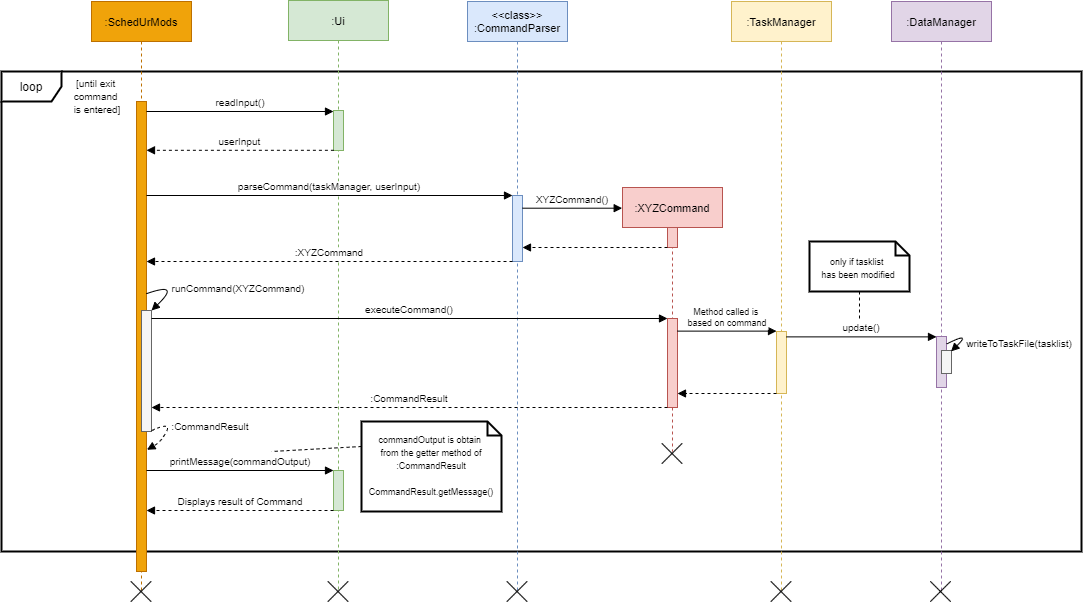

The diagram above was exported from draw.io. Its source (the exported page's mxGraphModel, read from the mxfile embedded in the PNG):
<mxGraphModel dx="1038" dy="579" grid="1" gridSize="10" guides="1" tooltips="1" connect="1" arrows="1" fold="1" page="1" pageScale="1" pageWidth="2339" pageHeight="3300" math="0" shadow="0">
  <root>
    <mxCell id="0" />
    <mxCell id="1" parent="0" />
    <mxCell id="54B25HV0VGF4ODMXdxvw-39" value="&lt;font style=&quot;font-size: 12px&quot;&gt;loop&lt;/font&gt;" style="shape=umlFrame;whiteSpace=wrap;html=1;rounded=1;shadow=0;glass=0;labelBackgroundColor=default;sketch=0;fontFamily=Helvetica;fontSize=9;fontColor=default;strokeColor=default;strokeWidth=2;fillColor=default;align=center;" parent="1" vertex="1">
      <mxGeometry x="30" y="150" width="1080" height="480" as="geometry" />
    </mxCell>
    <mxCell id="3nuBFxr9cyL0pnOWT2aG-1" value=":SchedUrMods" style="shape=umlLifeline;perimeter=lifelinePerimeter;container=1;collapsible=0;recursiveResize=0;rounded=0;shadow=0;strokeWidth=1;fontColor=#000000;fontSize=11;fillColor=#f0a30a;strokeColor=#BD7000;size=40;" parent="1" vertex="1">
      <mxGeometry x="120" y="80" width="100" height="590" as="geometry" />
    </mxCell>
    <mxCell id="3nuBFxr9cyL0pnOWT2aG-2" value="" style="points=[];perimeter=orthogonalPerimeter;rounded=0;shadow=0;strokeWidth=1;fillColor=#f0a30a;strokeColor=#BD7000;fontColor=#000000;" parent="3nuBFxr9cyL0pnOWT2aG-1" vertex="1">
      <mxGeometry x="45" y="100" width="10" height="470" as="geometry" />
    </mxCell>
    <mxCell id="AQJ9q9lTeiButl1vBTkk-14" value="" style="points=[];perimeter=orthogonalPerimeter;rounded=0;shadow=0;strokeWidth=1;fillColor=#f5f5f5;strokeColor=#666666;fontColor=#333333;" parent="3nuBFxr9cyL0pnOWT2aG-1" vertex="1">
      <mxGeometry x="50" y="309" width="10" height="121" as="geometry" />
    </mxCell>
    <mxCell id="54B25HV0VGF4ODMXdxvw-1" value="" style="curved=1;endArrow=block;html=1;rounded=0;labelBackgroundColor=default;fontFamily=Helvetica;fontSize=11;fontColor=default;endSize=6;strokeColor=default;strokeWidth=1;exitX=0.993;exitY=0.409;exitDx=0;exitDy=0;exitPerimeter=0;endFill=1;" parent="3nuBFxr9cyL0pnOWT2aG-1" source="3nuBFxr9cyL0pnOWT2aG-2" edge="1">
      <mxGeometry width="50" height="50" relative="1" as="geometry">
        <mxPoint x="260" y="340" as="sourcePoint" />
        <mxPoint x="60" y="309" as="targetPoint" />
        <Array as="points">
          <mxPoint x="90" y="280" />
        </Array>
      </mxGeometry>
    </mxCell>
    <mxCell id="54B25HV0VGF4ODMXdxvw-3" value="" style="curved=1;endArrow=block;html=1;rounded=0;labelBackgroundColor=default;fontFamily=Helvetica;fontSize=11;fontColor=default;endSize=6;strokeColor=default;strokeWidth=1;exitX=1;exitY=0.993;exitDx=0;exitDy=0;exitPerimeter=0;endFill=1;dashed=1;entryX=1.046;entryY=0.741;entryDx=0;entryDy=0;entryPerimeter=0;" parent="3nuBFxr9cyL0pnOWT2aG-1" source="AQJ9q9lTeiButl1vBTkk-14" target="3nuBFxr9cyL0pnOWT2aG-2" edge="1">
      <mxGeometry width="50" height="50" relative="1" as="geometry">
        <mxPoint x="60.000000000000085" y="389.35" as="sourcePoint" />
        <mxPoint x="55" y="370" as="targetPoint" />
        <Array as="points">
          <mxPoint x="80" y="420" />
          <mxPoint x="70" y="440" />
        </Array>
      </mxGeometry>
    </mxCell>
    <mxCell id="3nuBFxr9cyL0pnOWT2aG-5" value=":Ui" style="shape=umlLifeline;perimeter=lifelinePerimeter;container=1;collapsible=0;recursiveResize=0;rounded=0;shadow=0;strokeWidth=1;fillColor=#d5e8d4;strokeColor=#82b366;fontSize=11;fontColor=default;" parent="1" vertex="1">
      <mxGeometry x="317" y="79" width="100" height="591" as="geometry" />
    </mxCell>
    <mxCell id="3nuBFxr9cyL0pnOWT2aG-6" value="" style="points=[];perimeter=orthogonalPerimeter;rounded=0;shadow=0;strokeWidth=1;fillColor=#d5e8d4;strokeColor=#82b366;fontColor=default;" parent="3nuBFxr9cyL0pnOWT2aG-5" vertex="1">
      <mxGeometry x="45" y="110" width="10" height="40" as="geometry" />
    </mxCell>
    <mxCell id="54B25HV0VGF4ODMXdxvw-23" value="" style="points=[];perimeter=orthogonalPerimeter;rounded=0;shadow=0;strokeWidth=1;fillColor=#d5e8d4;strokeColor=#82b366;fontColor=default;" parent="3nuBFxr9cyL0pnOWT2aG-5" vertex="1">
      <mxGeometry x="45" y="470" width="10" height="40" as="geometry" />
    </mxCell>
    <mxCell id="54B25HV0VGF4ODMXdxvw-25" value="Displays result of Command" style="verticalAlign=bottom;endArrow=block;shadow=0;strokeWidth=1;strokeColor=default;labelBackgroundColor=default;fontColor=default;dashed=1;endSize=6;exitX=0.04;exitY=0.995;exitDx=0;exitDy=0;exitPerimeter=0;fontSize=10;" parent="3nuBFxr9cyL0pnOWT2aG-5" target="3nuBFxr9cyL0pnOWT2aG-2" edge="1">
      <mxGeometry relative="1" as="geometry">
        <mxPoint x="44.999999999999865" y="510.00000000000006" as="sourcePoint" />
        <mxPoint x="-125.4" y="510.00000000000006" as="targetPoint" />
      </mxGeometry>
    </mxCell>
    <mxCell id="3nuBFxr9cyL0pnOWT2aG-8" value="readInput()" style="verticalAlign=bottom;endArrow=block;shadow=0;strokeWidth=1;labelBackgroundColor=default;fontColor=default;strokeColor=default;fontSize=10;" parent="1" target="3nuBFxr9cyL0pnOWT2aG-6" edge="1">
      <mxGeometry relative="1" as="geometry">
        <mxPoint x="175" y="190" as="sourcePoint" />
        <mxPoint x="345" y="190" as="targetPoint" />
      </mxGeometry>
    </mxCell>
    <mxCell id="AQJ9q9lTeiButl1vBTkk-4" value="&lt;&lt;class&gt;&gt;&#10;:CommandParser" style="shape=umlLifeline;perimeter=lifelinePerimeter;container=1;collapsible=0;recursiveResize=0;rounded=0;shadow=0;strokeWidth=1;fillColor=#dae8fc;strokeColor=#6c8ebf;fontSize=11;fontColor=default;" parent="1" vertex="1">
      <mxGeometry x="496" y="80" width="100" height="590" as="geometry" />
    </mxCell>
    <mxCell id="AQJ9q9lTeiButl1vBTkk-5" value="" style="points=[];perimeter=orthogonalPerimeter;rounded=0;shadow=0;strokeWidth=1;fillColor=#dae8fc;strokeColor=#6c8ebf;fontColor=default;" parent="AQJ9q9lTeiButl1vBTkk-4" vertex="1">
      <mxGeometry x="45" y="194" width="10" height="66" as="geometry" />
    </mxCell>
    <mxCell id="AQJ9q9lTeiButl1vBTkk-6" value="parseCommand(taskManager, userInput)" style="verticalAlign=bottom;endArrow=block;shadow=0;strokeWidth=1;labelBackgroundColor=default;fontColor=default;strokeColor=default;fontSize=10;" parent="1" target="AQJ9q9lTeiButl1vBTkk-5" edge="1">
      <mxGeometry relative="1" as="geometry">
        <mxPoint x="175" y="274" as="sourcePoint" />
        <mxPoint x="525" y="274" as="targetPoint" />
      </mxGeometry>
    </mxCell>
    <mxCell id="AQJ9q9lTeiButl1vBTkk-7" value=":XYZCommand" style="shape=umlLifeline;perimeter=lifelinePerimeter;container=1;collapsible=0;recursiveResize=0;rounded=0;shadow=0;strokeWidth=1;fillColor=#f8cecc;strokeColor=#b85450;fontSize=11;fontColor=default;" parent="1" vertex="1">
      <mxGeometry x="651" y="266" width="100" height="264" as="geometry" />
    </mxCell>
    <mxCell id="AQJ9q9lTeiButl1vBTkk-8" value="" style="points=[];perimeter=orthogonalPerimeter;rounded=0;shadow=0;strokeWidth=1;fillColor=#f8cecc;strokeColor=#b85450;fontColor=default;" parent="AQJ9q9lTeiButl1vBTkk-7" vertex="1">
      <mxGeometry x="45" y="40" width="10" height="20" as="geometry" />
    </mxCell>
    <mxCell id="AQJ9q9lTeiButl1vBTkk-13" value="" style="points=[];perimeter=orthogonalPerimeter;rounded=0;shadow=0;strokeWidth=1;fillColor=#f8cecc;strokeColor=#b85450;fontColor=default;" parent="AQJ9q9lTeiButl1vBTkk-7" vertex="1">
      <mxGeometry x="45" y="131" width="10" height="89" as="geometry" />
    </mxCell>
    <mxCell id="54B25HV0VGF4ODMXdxvw-6" value=":CommandResult" style="verticalAlign=bottom;endArrow=block;shadow=0;strokeWidth=1;strokeColor=default;labelBackgroundColor=default;fontColor=default;dashed=1;endSize=6;fontSize=10;" parent="AQJ9q9lTeiButl1vBTkk-7" edge="1">
      <mxGeometry relative="1" as="geometry">
        <mxPoint x="45" y="220.00000000000006" as="sourcePoint" />
        <mxPoint x="-471" y="220" as="targetPoint" />
      </mxGeometry>
    </mxCell>
    <mxCell id="AQJ9q9lTeiButl1vBTkk-9" value="XYZCommand()" style="verticalAlign=bottom;endArrow=block;shadow=0;strokeWidth=1;labelBackgroundColor=default;fontColor=default;strokeColor=default;entryX=-0.003;entryY=0.069;entryDx=0;entryDy=0;entryPerimeter=0;fontSize=10;" parent="1" source="AQJ9q9lTeiButl1vBTkk-5" edge="1">
      <mxGeometry relative="1" as="geometry">
        <mxPoint x="536" y="287" as="sourcePoint" />
        <mxPoint x="650.7" y="286.70000000000005" as="targetPoint" />
      </mxGeometry>
    </mxCell>
    <mxCell id="3nuBFxr9cyL0pnOWT2aG-9" value="userInput" style="verticalAlign=bottom;endArrow=block;shadow=0;strokeWidth=1;strokeColor=default;labelBackgroundColor=default;fontColor=default;dashed=1;endSize=6;exitX=0.04;exitY=0.995;exitDx=0;exitDy=0;exitPerimeter=0;fontSize=10;" parent="1" source="3nuBFxr9cyL0pnOWT2aG-6" target="3nuBFxr9cyL0pnOWT2aG-2" edge="1">
      <mxGeometry relative="1" as="geometry">
        <mxPoint x="340" y="229" as="sourcePoint" />
        <mxPoint x="175" y="229" as="targetPoint" />
      </mxGeometry>
    </mxCell>
    <mxCell id="AQJ9q9lTeiButl1vBTkk-10" value="" style="verticalAlign=bottom;endArrow=block;shadow=0;strokeWidth=1;strokeColor=default;labelBackgroundColor=default;fontColor=default;dashed=1;endSize=6;" parent="1" target="AQJ9q9lTeiButl1vBTkk-5" edge="1">
      <mxGeometry relative="1" as="geometry">
        <mxPoint x="696" y="326" as="sourcePoint" />
        <mxPoint x="535" y="326" as="targetPoint" />
      </mxGeometry>
    </mxCell>
    <mxCell id="AQJ9q9lTeiButl1vBTkk-11" value=":XYZCommand" style="verticalAlign=bottom;endArrow=block;shadow=0;strokeWidth=1;strokeColor=default;labelBackgroundColor=default;fontColor=default;dashed=1;endSize=6;fontSize=10;" parent="1" source="AQJ9q9lTeiButl1vBTkk-5" edge="1">
      <mxGeometry relative="1" as="geometry">
        <mxPoint x="525" y="340" as="sourcePoint" />
        <mxPoint x="175" y="340" as="targetPoint" />
      </mxGeometry>
    </mxCell>
    <mxCell id="54B25HV0VGF4ODMXdxvw-2" value="&lt;span style=&quot;font-family: &amp;quot;helvetica&amp;quot; ; font-style: normal ; font-weight: 400 ; letter-spacing: normal ; text-indent: 0px ; text-transform: none ; word-spacing: 0px ; background-color: rgb(255 , 255 , 255) ; display: inline ; float: none&quot;&gt;&lt;font style=&quot;font-size: 10px&quot;&gt;runCommand(XYZCommand)&lt;/font&gt;&lt;/span&gt;" style="text;whiteSpace=wrap;html=1;fontSize=11;fontFamily=Helvetica;fontColor=default;align=center;" parent="1" vertex="1">
      <mxGeometry x="217" y="354" width="100" height="30" as="geometry" />
    </mxCell>
    <mxCell id="54B25HV0VGF4ODMXdxvw-5" value="executeCommand()" style="verticalAlign=bottom;endArrow=block;shadow=0;strokeWidth=1;labelBackgroundColor=default;fontColor=default;strokeColor=default;fontSize=10;" parent="1" edge="1">
      <mxGeometry relative="1" as="geometry">
        <mxPoint x="180" y="397" as="sourcePoint" />
        <mxPoint x="696" y="397" as="targetPoint" />
      </mxGeometry>
    </mxCell>
    <mxCell id="54B25HV0VGF4ODMXdxvw-7" value=":TaskManager" style="shape=umlLifeline;perimeter=lifelinePerimeter;container=1;collapsible=0;recursiveResize=0;rounded=0;shadow=0;strokeWidth=1;fillColor=#fff2cc;strokeColor=#d6b656;fontSize=11;fontColor=default;" parent="1" vertex="1">
      <mxGeometry x="760" y="80" width="100" height="590" as="geometry" />
    </mxCell>
    <mxCell id="54B25HV0VGF4ODMXdxvw-8" value="" style="points=[];perimeter=orthogonalPerimeter;rounded=0;shadow=0;strokeWidth=1;fillColor=#fff2cc;strokeColor=#d6b656;fontColor=default;" parent="54B25HV0VGF4ODMXdxvw-7" vertex="1">
      <mxGeometry x="45" y="330" width="10" height="62" as="geometry" />
    </mxCell>
    <mxCell id="54B25HV0VGF4ODMXdxvw-9" value="Method called is &#10;based on command" style="verticalAlign=bottom;endArrow=block;shadow=0;strokeWidth=1;labelBackgroundColor=default;fontColor=default;strokeColor=default;entryX=-0.003;entryY=0.069;entryDx=0;entryDy=0;entryPerimeter=0;fontSize=9;" parent="54B25HV0VGF4ODMXdxvw-7" edge="1">
      <mxGeometry relative="1" as="geometry">
        <mxPoint x="-54" y="329.6200000000001" as="sourcePoint" />
        <mxPoint x="45" y="329.62000000000006" as="targetPoint" />
      </mxGeometry>
    </mxCell>
    <mxCell id="54B25HV0VGF4ODMXdxvw-44" value="" style="shape=image;html=1;verticalAlign=top;verticalLabelPosition=bottom;labelBackgroundColor=#ffffff;imageAspect=0;aspect=fixed;image=https://cdn4.iconfinder.com/data/icons/basic-user-interface-elements/700/exit-delete-remove-close-x-128.png;rounded=1;shadow=0;glass=0;sketch=0;fontFamily=Helvetica;fontSize=10;fontColor=default;strokeColor=default;strokeWidth=2;fillColor=default;" parent="54B25HV0VGF4ODMXdxvw-7" vertex="1">
      <mxGeometry x="39.5" y="580" width="21" height="21" as="geometry" />
    </mxCell>
    <mxCell id="54B25HV0VGF4ODMXdxvw-10" value="" style="verticalAlign=bottom;endArrow=block;shadow=0;strokeWidth=1;strokeColor=default;labelBackgroundColor=default;fontColor=default;dashed=1;endSize=6;" parent="1" edge="1">
      <mxGeometry relative="1" as="geometry">
        <mxPoint x="804.9999999999998" y="472" as="sourcePoint" />
        <mxPoint x="706" y="472" as="targetPoint" />
      </mxGeometry>
    </mxCell>
    <mxCell id="54B25HV0VGF4ODMXdxvw-14" value=":DataManager" style="shape=umlLifeline;perimeter=lifelinePerimeter;container=1;collapsible=0;recursiveResize=0;rounded=0;shadow=0;strokeWidth=1;fillColor=#e1d5e7;strokeColor=#9673a6;fontSize=11;fontColor=default;" parent="1" vertex="1">
      <mxGeometry x="920" y="80" width="100" height="590" as="geometry" />
    </mxCell>
    <mxCell id="54B25HV0VGF4ODMXdxvw-15" value="" style="points=[];perimeter=orthogonalPerimeter;rounded=0;shadow=0;strokeWidth=1;fillColor=#e1d5e7;strokeColor=#9673a6;fontColor=default;" parent="54B25HV0VGF4ODMXdxvw-14" vertex="1">
      <mxGeometry x="45" y="335" width="10" height="51" as="geometry" />
    </mxCell>
    <mxCell id="54B25HV0VGF4ODMXdxvw-17" value="" style="points=[];perimeter=orthogonalPerimeter;rounded=0;shadow=0;strokeWidth=1;fillColor=#f5f5f5;strokeColor=#666666;fontColor=#333333;" parent="54B25HV0VGF4ODMXdxvw-14" vertex="1">
      <mxGeometry x="50" y="349" width="10" height="23" as="geometry" />
    </mxCell>
    <mxCell id="54B25HV0VGF4ODMXdxvw-20" value="" style="curved=1;endArrow=block;html=1;rounded=0;labelBackgroundColor=default;fontFamily=Helvetica;fontSize=11;fontColor=default;endSize=6;strokeColor=default;strokeWidth=1;exitX=0.967;exitY=0.543;exitDx=0;exitDy=0;exitPerimeter=0;endFill=1;entryX=0.955;entryY=0.038;entryDx=0;entryDy=0;entryPerimeter=0;" parent="54B25HV0VGF4ODMXdxvw-14" target="54B25HV0VGF4ODMXdxvw-17" edge="1">
      <mxGeometry width="50" height="50" relative="1" as="geometry">
        <mxPoint x="55" y="342.63" as="sourcePoint" />
        <mxPoint x="60.32999999999993" y="359" as="targetPoint" />
        <Array as="points">
          <mxPoint x="80" y="330" />
        </Array>
      </mxGeometry>
    </mxCell>
    <mxCell id="54B25HV0VGF4ODMXdxvw-16" value="update()" style="verticalAlign=bottom;endArrow=block;shadow=0;strokeWidth=1;labelBackgroundColor=default;fontColor=default;strokeColor=default;fontSize=10;" parent="1" edge="1">
      <mxGeometry relative="1" as="geometry">
        <mxPoint x="815" y="415.38" as="sourcePoint" />
        <mxPoint x="964.9999999999998" y="415.38" as="targetPoint" />
      </mxGeometry>
    </mxCell>
    <mxCell id="54B25HV0VGF4ODMXdxvw-4" value="&lt;span style=&quot;font-family: &amp;quot;helvetica&amp;quot; ; font-style: normal ; font-weight: 400 ; letter-spacing: normal ; text-indent: 0px ; text-transform: none ; word-spacing: 0px ; background-color: rgb(255 , 255 , 255) ; display: inline ; float: none&quot;&gt;&lt;font style=&quot;font-size: 10px&quot;&gt;:CommandResult&lt;/font&gt;&lt;/span&gt;" style="text;whiteSpace=wrap;html=1;fontSize=11;fontFamily=Helvetica;fontColor=default;align=center;" parent="1" vertex="1">
      <mxGeometry x="189" y="492" width="100" height="30" as="geometry" />
    </mxCell>
    <mxCell id="54B25HV0VGF4ODMXdxvw-21" value="&lt;span style=&quot;font-family: &amp;quot;helvetica&amp;quot; ; font-style: normal ; font-weight: 400 ; letter-spacing: normal ; text-indent: 0px ; text-transform: none ; word-spacing: 0px ; background-color: rgb(255 , 255 , 255) ; display: inline ; float: none&quot;&gt;&lt;font style=&quot;font-size: 10px&quot;&gt;writeToTaskFile(tasklist)&lt;/font&gt;&lt;/span&gt;" style="text;whiteSpace=wrap;html=1;fontSize=11;fontFamily=Helvetica;fontColor=default;align=center;" parent="1" vertex="1">
      <mxGeometry x="980" y="409" width="136" height="30" as="geometry" />
    </mxCell>
    <mxCell id="54B25HV0VGF4ODMXdxvw-24" value="printMessage(commandOutput)" style="verticalAlign=bottom;endArrow=block;shadow=0;strokeWidth=1;labelBackgroundColor=default;fontColor=default;strokeColor=default;fontSize=10;" parent="1" source="3nuBFxr9cyL0pnOWT2aG-2" target="54B25HV0VGF4ODMXdxvw-23" edge="1">
      <mxGeometry relative="1" as="geometry">
        <mxPoint x="180" y="550" as="sourcePoint" />
        <mxPoint x="340" y="550" as="targetPoint" />
      </mxGeometry>
    </mxCell>
    <mxCell id="54B25HV0VGF4ODMXdxvw-28" style="edgeStyle=none;rounded=0;orthogonalLoop=1;jettySize=auto;html=1;exitX=0.5;exitY=1;exitDx=0;exitDy=0;exitPerimeter=0;dashed=1;labelBackgroundColor=default;fontFamily=Helvetica;fontSize=10;fontColor=default;endArrow=none;endFill=0;endSize=6;strokeColor=default;strokeWidth=1;" parent="1" source="54B25HV0VGF4ODMXdxvw-26" edge="1">
      <mxGeometry relative="1" as="geometry">
        <mxPoint x="888" y="400" as="targetPoint" />
      </mxGeometry>
    </mxCell>
    <mxCell id="54B25HV0VGF4ODMXdxvw-26" value="" style="shape=note2;boundedLbl=1;whiteSpace=wrap;html=1;size=14;verticalAlign=top;align=center;rounded=1;shadow=0;glass=0;labelBackgroundColor=default;sketch=0;fontFamily=Helvetica;fontSize=10;fontColor=default;strokeColor=default;strokeWidth=2;fillColor=default;" parent="1" vertex="1">
      <mxGeometry x="838" y="320" width="100" height="50" as="geometry" />
    </mxCell>
    <mxCell id="54B25HV0VGF4ODMXdxvw-29" value="&lt;span style=&quot;font-family: &amp;#34;helvetica&amp;#34; ; font-style: normal ; font-weight: 400 ; letter-spacing: normal ; text-indent: 0px ; text-transform: none ; word-spacing: 0px ; background-color: rgb(255 , 255 , 255) ; display: inline ; float: none ; font-size: 9px&quot;&gt;&lt;font style=&quot;font-size: 9px&quot;&gt;only if tasklist&amp;nbsp;&lt;br&gt;has been modified&lt;br&gt;&lt;/font&gt;&lt;/span&gt;" style="text;whiteSpace=wrap;html=1;fontSize=11;fontFamily=Helvetica;fontColor=default;align=center;" parent="1" vertex="1">
      <mxGeometry x="836" y="327" width="102" height="30" as="geometry" />
    </mxCell>
    <mxCell id="54B25HV0VGF4ODMXdxvw-30" value="" style="shape=note2;boundedLbl=1;whiteSpace=wrap;html=1;size=14;verticalAlign=top;align=center;rounded=1;shadow=0;glass=0;labelBackgroundColor=default;sketch=0;fontFamily=Helvetica;fontSize=10;fontColor=default;strokeColor=default;strokeWidth=2;fillColor=default;" parent="1" vertex="1">
      <mxGeometry x="390" y="500" width="140" height="90" as="geometry" />
    </mxCell>
    <mxCell id="54B25HV0VGF4ODMXdxvw-33" value="" style="edgeStyle=none;rounded=0;orthogonalLoop=1;jettySize=auto;html=1;dashed=1;labelBackgroundColor=default;fontFamily=Helvetica;fontSize=9;fontColor=default;endArrow=none;endFill=0;endSize=6;strokeColor=default;strokeWidth=1;exitX=0;exitY=0.25;exitDx=0;exitDy=0;" parent="1" source="54B25HV0VGF4ODMXdxvw-32" edge="1">
      <mxGeometry relative="1" as="geometry">
        <mxPoint x="300" y="530" as="targetPoint" />
      </mxGeometry>
    </mxCell>
    <mxCell id="54B25HV0VGF4ODMXdxvw-32" value="&lt;span style=&quot;font-family: &amp;quot;helvetica&amp;quot; ; font-style: normal ; font-weight: 400 ; letter-spacing: normal ; text-indent: 0px ; text-transform: none ; word-spacing: 0px ; background-color: rgb(255 , 255 , 255) ; display: inline ; float: none ; font-size: 9px&quot;&gt;&lt;font style=&quot;font-size: 9px&quot;&gt;commandOutput is obtain &lt;br&gt;from the getter method of :CommandResult&lt;br&gt;&lt;br&gt;CommandResult.getMessage()&lt;br&gt;&lt;/font&gt;&lt;/span&gt;" style="text;whiteSpace=wrap;html=1;fontSize=11;fontFamily=Helvetica;fontColor=default;align=center;" parent="1" vertex="1">
      <mxGeometry x="390" y="505" width="140" height="80" as="geometry" />
    </mxCell>
    <mxCell id="54B25HV0VGF4ODMXdxvw-40" value="&lt;font face=&quot;helvetica&quot;&gt;&lt;span style=&quot;font-size: 10px ; background-color: rgb(255 , 255 , 255)&quot;&gt;[until exit &lt;br&gt;command &lt;br&gt;is entered]&lt;/span&gt;&lt;/font&gt;" style="text;whiteSpace=wrap;html=1;fontSize=11;fontFamily=Helvetica;fontColor=default;align=center;" parent="1" vertex="1">
      <mxGeometry x="76" y="149" width="100" height="30" as="geometry" />
    </mxCell>
    <mxCell id="54B25HV0VGF4ODMXdxvw-41" value="" style="shape=image;html=1;verticalAlign=top;verticalLabelPosition=bottom;labelBackgroundColor=#ffffff;imageAspect=0;aspect=fixed;image=https://cdn4.iconfinder.com/data/icons/basic-user-interface-elements/700/exit-delete-remove-close-x-128.png;rounded=1;shadow=0;glass=0;sketch=0;fontFamily=Helvetica;fontSize=10;fontColor=#000000;strokeColor=default;strokeWidth=6;fillColor=default;" parent="1" vertex="1">
      <mxGeometry x="159.5" y="660" width="21" height="21" as="geometry" />
    </mxCell>
    <mxCell id="54B25HV0VGF4ODMXdxvw-42" value="" style="shape=image;html=1;verticalAlign=top;verticalLabelPosition=bottom;labelBackgroundColor=#ffffff;imageAspect=0;aspect=fixed;image=https://cdn4.iconfinder.com/data/icons/basic-user-interface-elements/700/exit-delete-remove-close-x-128.png;rounded=1;shadow=0;glass=0;sketch=0;fontFamily=Helvetica;fontSize=10;fontColor=default;strokeColor=default;strokeWidth=2;fillColor=default;" parent="1" vertex="1">
      <mxGeometry x="356.5" y="660" width="21" height="21" as="geometry" />
    </mxCell>
    <mxCell id="54B25HV0VGF4ODMXdxvw-43" value="" style="shape=image;html=1;verticalAlign=top;verticalLabelPosition=bottom;labelBackgroundColor=#ffffff;imageAspect=0;aspect=fixed;image=https://cdn4.iconfinder.com/data/icons/basic-user-interface-elements/700/exit-delete-remove-close-x-128.png;rounded=1;shadow=0;glass=0;sketch=0;fontFamily=Helvetica;fontSize=10;fontColor=default;strokeColor=default;strokeWidth=2;fillColor=default;" parent="1" vertex="1">
      <mxGeometry x="535.5" y="660" width="21" height="21" as="geometry" />
    </mxCell>
    <mxCell id="54B25HV0VGF4ODMXdxvw-45" value="" style="shape=image;html=1;verticalAlign=top;verticalLabelPosition=bottom;labelBackgroundColor=#ffffff;imageAspect=0;aspect=fixed;image=https://cdn4.iconfinder.com/data/icons/basic-user-interface-elements/700/exit-delete-remove-close-x-128.png;rounded=1;shadow=0;glass=0;sketch=0;fontFamily=Helvetica;fontSize=10;fontColor=default;strokeColor=default;strokeWidth=2;fillColor=default;" parent="1" vertex="1">
      <mxGeometry x="959" y="660" width="21" height="21" as="geometry" />
    </mxCell>
    <mxCell id="54B25HV0VGF4ODMXdxvw-46" value="" style="shape=image;html=1;verticalAlign=top;verticalLabelPosition=bottom;labelBackgroundColor=#ffffff;imageAspect=0;aspect=fixed;image=https://cdn4.iconfinder.com/data/icons/basic-user-interface-elements/700/exit-delete-remove-close-x-128.png;rounded=1;shadow=0;glass=0;sketch=0;fontFamily=Helvetica;fontSize=10;fontColor=default;strokeColor=default;strokeWidth=2;fillColor=default;" parent="1" vertex="1">
      <mxGeometry x="690.5" y="522" width="21" height="21" as="geometry" />
    </mxCell>
  </root>
</mxGraphModel>